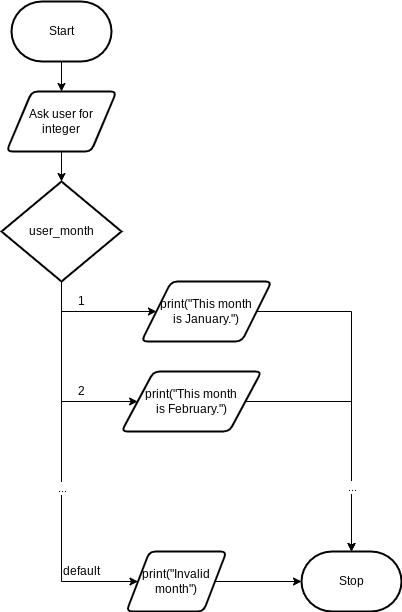

The diagram above was exported from draw.io. Its source (the exported page's mxGraphModel, read from the mxfile embedded in the PNG):
<mxGraphModel dx="755" dy="294" grid="1" gridSize="10" guides="1" tooltips="1" connect="1" arrows="1" fold="1" page="1" pageScale="1" pageWidth="850" pageHeight="1100" math="0" shadow="0">
  <root>
    <mxCell id="0" />
    <mxCell id="1" parent="0" />
    <mxCell id="6" style="edgeStyle=none;html=1;entryX=0.5;entryY=0;entryDx=0;entryDy=0;" parent="1" source="2" target="5" edge="1">
      <mxGeometry relative="1" as="geometry" />
    </mxCell>
    <mxCell id="2" value="Start" style="strokeWidth=2;html=1;shape=mxgraph.flowchart.terminator;whiteSpace=wrap;" parent="1" vertex="1">
      <mxGeometry x="210" y="30" width="100" height="60" as="geometry" />
    </mxCell>
    <mxCell id="3" value="Stop" style="strokeWidth=2;html=1;shape=mxgraph.flowchart.terminator;whiteSpace=wrap;" parent="1" vertex="1">
      <mxGeometry x="500" y="580" width="100" height="60" as="geometry" />
    </mxCell>
    <mxCell id="9" style="edgeStyle=none;html=1;entryX=0.5;entryY=0;entryDx=0;entryDy=0;entryPerimeter=0;" parent="1" source="5" target="17" edge="1">
      <mxGeometry relative="1" as="geometry">
        <mxPoint x="260" y="220" as="targetPoint" />
      </mxGeometry>
    </mxCell>
    <mxCell id="5" value="Ask user for &lt;br&gt;integer" style="shape=parallelogram;html=1;strokeWidth=2;perimeter=parallelogramPerimeter;whiteSpace=wrap;rounded=1;arcSize=12;size=0.23;" parent="1" vertex="1">
      <mxGeometry x="205" y="120" width="110" height="60" as="geometry" />
    </mxCell>
    <mxCell id="52" style="edgeStyle=orthogonalEdgeStyle;html=1;rounded=0;" edge="1" parent="1" source="17" target="62">
      <mxGeometry relative="1" as="geometry">
        <mxPoint x="260" y="540" as="targetPoint" />
        <Array as="points">
          <mxPoint x="260" y="610" />
        </Array>
      </mxGeometry>
    </mxCell>
    <mxCell id="64" value="..." style="edgeLabel;html=1;align=center;verticalAlign=middle;resizable=0;points=[];" vertex="1" connectable="0" parent="52">
      <mxGeometry x="0.0916" y="3" relative="1" as="geometry">
        <mxPoint x="-3" y="1" as="offset" />
      </mxGeometry>
    </mxCell>
    <mxCell id="58" style="edgeStyle=orthogonalEdgeStyle;html=1;entryX=0;entryY=0.5;entryDx=0;entryDy=0;rounded=0;" edge="1" parent="1" source="17" target="55">
      <mxGeometry relative="1" as="geometry">
        <Array as="points">
          <mxPoint x="260" y="340" />
        </Array>
      </mxGeometry>
    </mxCell>
    <mxCell id="59" style="edgeStyle=orthogonalEdgeStyle;rounded=0;html=1;entryX=0;entryY=0.5;entryDx=0;entryDy=0;" edge="1" parent="1" source="17" target="56">
      <mxGeometry relative="1" as="geometry">
        <Array as="points">
          <mxPoint x="260" y="430" />
        </Array>
      </mxGeometry>
    </mxCell>
    <mxCell id="17" value="user_month" style="strokeWidth=2;html=1;shape=mxgraph.flowchart.decision;whiteSpace=wrap;" parent="1" vertex="1">
      <mxGeometry x="200" y="210" width="120" height="100" as="geometry" />
    </mxCell>
    <mxCell id="53" value="1" style="text;html=1;align=center;verticalAlign=middle;resizable=0;points=[];autosize=1;strokeColor=none;fillColor=none;" vertex="1" parent="1">
      <mxGeometry x="270" y="320" width="20" height="20" as="geometry" />
    </mxCell>
    <mxCell id="54" value="2" style="text;html=1;align=center;verticalAlign=middle;resizable=0;points=[];autosize=1;strokeColor=none;fillColor=none;" vertex="1" parent="1">
      <mxGeometry x="270" y="410" width="20" height="20" as="geometry" />
    </mxCell>
    <mxCell id="60" style="edgeStyle=orthogonalEdgeStyle;rounded=0;html=1;entryX=0.5;entryY=0;entryDx=0;entryDy=0;entryPerimeter=0;" edge="1" parent="1" source="55" target="3">
      <mxGeometry relative="1" as="geometry">
        <mxPoint x="550" y="550" as="targetPoint" />
      </mxGeometry>
    </mxCell>
    <mxCell id="55" value="print(&quot;This month &lt;br&gt;is January.&quot;)" style="shape=parallelogram;html=1;strokeWidth=2;perimeter=parallelogramPerimeter;whiteSpace=wrap;rounded=1;arcSize=12;size=0.23;" vertex="1" parent="1">
      <mxGeometry x="340" y="310" width="130" height="60" as="geometry" />
    </mxCell>
    <mxCell id="61" style="edgeStyle=orthogonalEdgeStyle;rounded=0;html=1;entryX=0.5;entryY=0;entryDx=0;entryDy=0;entryPerimeter=0;" edge="1" parent="1" source="56" target="3">
      <mxGeometry relative="1" as="geometry" />
    </mxCell>
    <mxCell id="65" value="..." style="edgeLabel;html=1;align=center;verticalAlign=middle;resizable=0;points=[];" vertex="1" connectable="0" parent="61">
      <mxGeometry x="0.4963" y="3" relative="1" as="geometry">
        <mxPoint x="-3" as="offset" />
      </mxGeometry>
    </mxCell>
    <mxCell id="56" value="&lt;span&gt;print(&quot;This month&lt;/span&gt;&lt;br&gt;&lt;span&gt;is February.&quot;)&lt;/span&gt;" style="shape=parallelogram;html=1;strokeWidth=2;perimeter=parallelogramPerimeter;whiteSpace=wrap;rounded=1;arcSize=12;size=0.23;" vertex="1" parent="1">
      <mxGeometry x="320" y="400" width="140" height="60" as="geometry" />
    </mxCell>
    <mxCell id="63" style="edgeStyle=orthogonalEdgeStyle;rounded=0;html=1;entryX=0;entryY=0.5;entryDx=0;entryDy=0;entryPerimeter=0;" edge="1" parent="1" source="62" target="3">
      <mxGeometry relative="1" as="geometry" />
    </mxCell>
    <mxCell id="62" value="print(&quot;Invalid month&quot;)" style="shape=parallelogram;html=1;strokeWidth=2;perimeter=parallelogramPerimeter;whiteSpace=wrap;rounded=1;arcSize=12;size=0.23;" vertex="1" parent="1">
      <mxGeometry x="325" y="580" width="100" height="60" as="geometry" />
    </mxCell>
    <mxCell id="66" value="default" style="text;html=1;align=center;verticalAlign=middle;resizable=0;points=[];autosize=1;strokeColor=none;fillColor=none;" vertex="1" parent="1">
      <mxGeometry x="255" y="590" width="50" height="20" as="geometry" />
    </mxCell>
  </root>
</mxGraphModel>